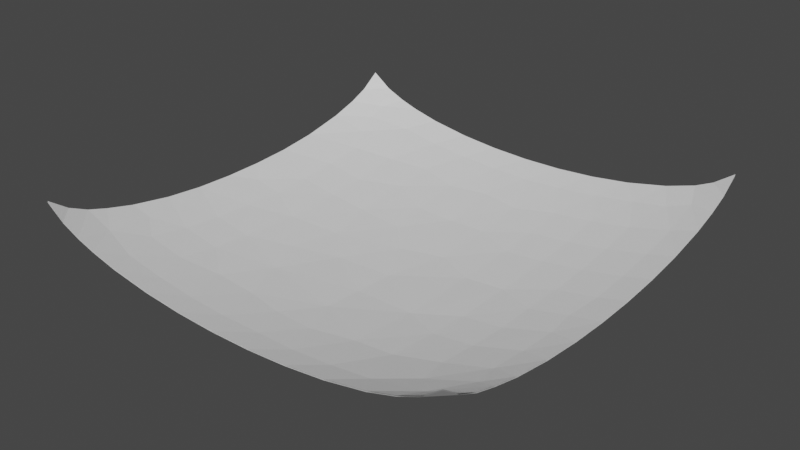 # Source: SnuggleHammock.blend  (saved by Blender 3.3.6; exported with 4.5.12 LTS)
import bpy
from mathutils import Matrix  # noqa: F401  (used for matrix-valued properties, if any)

bpy.ops.wm.read_factory_settings(use_empty=True)
scene = bpy.context.scene
scene.name = 'Scene'

# ---- collections
col_collection = bpy.data.collections.new('Collection'); scene.collection.children.link(col_collection)

# ---- world
world_world = bpy.data.worlds.new('World'); scene.world = world_world
world_world.use_nodes = True; world_world.node_tree.nodes.clear()
_N = world_world.node_tree.nodes; _L = world_world.node_tree.links
n0 = _N.new('ShaderNodeOutputWorld'); n0.name = 'World Output'; n0.location = (300, 300)
n1 = _N.new('ShaderNodeBackground'); n1.name = 'Background'; n1.location = (10, 300)
n1.inputs[0].default_value = (0.05088, 0.05088, 0.05088, 1.0)
_L.new(n1.outputs[0], n0.inputs[0])
n0.is_active_output = True
world_world.color = (0.05088, 0.05088, 0.05088)
world_world.use_sun_shadow = False
world_world.sun_shadow_jitter_overblur = 0.0

# ---- meshes
me_snugglehammock = bpy.data.meshes.new('SnuggleHammock')
me_snugglehammock.from_pydata([(-10.0, -10.0, 2.572), (10.0, -10.0, 2.572), (-10.0, 10.0, 2.572), (10.0, 10.0, 2.572), (-10.0, 8.182, 1.513), (-10.01, -8.197, 1.498), (-8.182, -10.0, 1.513), (-5.984, -10.0, 0.8897), (-4.131, -10.0, 0.5844), (-2.296, -10.0, 0.4081), (-0.4543, -10.0, 0.3346), (1.39, -10.0, 0.36), (3.228, -10.0, 0.4843), (5.077, -10.0, 0.7232), (6.951, -9.999, 1.118), (8.182, -10.0, 1.513), (10.01, -8.279, 1.533), (10.0, -6.009, 0.8967), (10.0, -4.151, 0.5877), (10.0, -2.308, 0.4091), (10.0, -0.4583, 0.3345), (10.0, 1.39, 0.36), (10.0, 3.228, 0.4843), (10.0, 5.077, 0.7232), (9.999, 6.951, 1.118), (10.0, 8.182, 1.513), (8.279, 10.01, 1.533), (-8.182, 10.0, 1.513), (-8.657, 8.154, 0.9883), (-6.824, 8.679, 0.6534), (-4.991, 8.679, 0.3302), (-3.17, 8.686, 0.1281), (-1.355, 8.697, 0.02314), (0.4695, 8.65, -0.008291), (2.322, 8.729, 0.07612), (4.184, 8.747, 0.2429), (6.052, 8.774, 0.5251), (-10.0, -9.091, 1.919), (9.091, -10.0, 1.919), (10.0, 9.091, 1.919), (-9.091, 10.0, 1.919), (-10.0, 9.091, 1.919), (-10.0, 6.925, 1.109), (-10.0, 1.382, 0.3597), (-10.0, -0.4559, 0.3347), (-10.0, -2.258, 0.3934), (-10.0, -4.043, 0.56), (-10.0, -5.984, 0.8897), (-10.0, -7.273, 1.213), (-9.091, -10.0, 1.919), (-7.273, -10.0, 1.213), (10.0, -9.091, 1.919), (10.0, -7.273, 1.213), (9.091, 10.0, 1.919), (6.951, 9.999, 1.118), (5.077, 10.0, 0.7232), (3.228, 10.0, 0.4843), (1.39, 10.0, 0.36), (-0.4543, 10.0, 0.3346), (-2.296, 10.0, 0.4081), (-4.131, 10.0, 0.5844), (-5.984, 10.0, 0.8897), (-7.273, 10.0, 1.213), (-8.656, 9.081, 1.295), (-6.824, -8.679, 0.6534), (-4.991, -8.679, 0.3302), (-3.17, -8.686, 0.1281), (-3.591, -0.03845, -0.7323), (-1.355, -8.697, 0.02313), (-1.949, 2.164, -0.7754), (0.4695, -8.65, -0.008292), (2.322, -8.729, 0.07612), (4.184, -8.747, 0.2429), (6.052, -8.774, 0.5251), (8.777, 8.777, 1.23), (7.385, -7.617, 0.5059), (-8.645, -8.22, 0.9964), (-9.078, -5.886, 0.584), (-9.041, 0.4577, 0.07504), (-10.0, 3.146, 0.4634), (-10.0, 4.95, 0.6872), (-4.108, -2.277, -0.6284), (-4.136, 2.3, -0.6341), (-4.098, 5.014, -0.4075), (-4.09, 6.844, -0.1516), (-3.223, -4.133, -0.5792), (-2.076, -1.508, -0.7999), (-0.4552, 4.087, -0.6934), (-0.4481, 6.797, -0.3561), (3.237, -3.249, -0.6492), (3.12, 0.4643, -0.7663), (3.213, 3.213, -0.6438), (3.22, 5.05, -0.4763), (3.232, 6.891, -0.2202), (5.056, -4.141, -0.3987), (5.045, -2.3, -0.5335), (4.974, 0.4657, -0.6064), (5.05, 3.22, -0.4763), (5.063, 5.063, -0.2995), (5.082, 6.908, -0.02746), (6.919, -6.007, 0.1075), (6.898, -4.157, -0.1358), (6.884, -2.308, -0.2824), (6.805, -0.4603, -0.3548), (6.878, 1.384, -0.3235), (6.891, 3.232, -0.2202), (6.908, 5.082, -0.02746), (6.934, 6.934, 0.2728), (8.391, -8.801, 1.099), (8.721, 1.392, 0.02949), (8.737, 3.253, 0.1467), (8.758, 5.117, 0.3676), (8.796, 6.992, 0.7224), (8.524, -0.3474, -0.03569), (8.731, -1.841, 0.04838), (8.739, -3.706, 0.1879), (8.75, -5.572, 0.435), (9.184, -6.982, 0.843), (5.097, -6.486, -0.1021), (3.24, -6.469, -0.2919), (1.386, 6.456, -0.3935), (1.378, 4.123, -0.6625), (1.27, 1.389, -0.8328), (0.4651, -1.268, -0.8503), (0.469, -3.115, -0.7665), (0.4737, -4.967, -0.607), (1.384, -6.878, -0.3235), (-0.7, 0.8205, -0.8522), (-0.4481, -6.797, -0.3561), (-2.276, 6.432, -0.3594), (-2.277, 4.108, -0.6284), (-2.276, -6.432, -0.3594), (-4.104, -6.423, -0.2233), (-5.938, 6.415, 0.003628), (-5.928, 4.094, -0.2917), (-5.937, 2.272, -0.4248), (-5.879, -0.4596, -0.4978), (-5.933, -3.183, -0.3685), (-5.924, -5.006, -0.1931), (-5.915, -6.835, 0.07817), (-8.39, 7.048, 0.6192), (-7.754, 5.91, 0.2577), (-7.761, 4.085, 0.01608), (-7.771, 2.266, -0.1275), (-7.715, 0.452, -0.1982), (-7.777, -1.358, -0.1668), (-7.766, -3.175, -0.06695), (-7.757, -4.997, 0.1234), (-7.752, -6.828, 0.4231), (7.717, 8.635, 0.8573), (-10.0, -10.0, 2.622), (10.0, -10.0, 2.622), (-10.0, 10.0, 2.622), (10.0, 10.0, 2.622), (-10.0, 8.182, 1.563), (-10.01, -8.197, 1.548), (-8.182, -10.0, 1.563), (-5.984, -10.0, 0.9397), (-4.131, -10.0, 0.6344), (-2.296, -10.0, 0.4581), (-0.4543, -10.0, 0.3846), (1.39, -10.0, 0.41), (3.228, -10.0, 0.5343), (5.077, -10.0, 0.7732), (6.951, -9.999, 1.168), (8.182, -10.0, 1.563), (10.01, -8.279, 1.583), (10.0, -6.009, 0.9467), (10.0, -4.151, 0.6377), (10.0, -2.308, 0.4591), (10.0, -0.4583, 0.3845), (10.0, 1.39, 0.41), (10.0, 3.228, 0.5343), (10.0, 5.077, 0.7732), (9.999, 6.951, 1.168), (10.0, 8.182, 1.563), (8.279, 10.01, 1.583), (-8.182, 10.0, 1.563), (-8.657, 8.154, 1.038), (-6.824, 8.679, 0.7034), (-4.991, 8.679, 0.3802), (-3.17, 8.686, 0.1781), (-1.355, 8.697, 0.07314), (0.4695, 8.65, 0.04171), (2.322, 8.729, 0.1261), (4.184, 8.747, 0.2929), (6.052, 8.774, 0.5751), (-10.0, -9.091, 1.969), (9.091, -10.0, 1.969), (10.0, 9.091, 1.969), (-9.091, 10.0, 1.969), (-10.0, 9.091, 1.969), (-10.0, 6.925, 1.159), (-10.0, 1.382, 0.4097), (-10.0, -0.4559, 0.3847), (-10.0, -2.258, 0.4434), (-10.0, -4.043, 0.61), (-10.0, -5.984, 0.9397), (-10.0, -7.273, 1.263), (-9.091, -10.0, 1.969), (-7.273, -10.0, 1.263), (10.0, -9.091, 1.969), (10.0, -7.273, 1.263), (9.091, 10.0, 1.969), (6.951, 9.999, 1.168), (5.077, 10.0, 0.7732), (3.228, 10.0, 0.5343), (1.39, 10.0, 0.41), (-0.4543, 10.0, 0.3846), (-2.296, 10.0, 0.4581), (-4.131, 10.0, 0.6344), (-5.984, 10.0, 0.9397), (-7.273, 10.0, 1.263), (-8.656, 9.081, 1.345), (-6.824, -8.679, 0.7034), (-4.991, -8.679, 0.3802), (-3.17, -8.686, 0.1781), (-3.591, -0.03845, -0.6823), (-1.355, -8.697, 0.07313), (-1.949, 2.164, -0.7254), (0.4695, -8.65, 0.04171), (2.322, -8.729, 0.1261), (4.184, -8.747, 0.2929), (6.052, -8.774, 0.5751), (8.777, 8.777, 1.28), (7.385, -7.617, 0.5559), (-8.645, -8.22, 1.046), (-9.078, -5.886, 0.634), (-9.041, 0.4577, 0.125), (-10.0, 3.146, 0.5134), (-10.0, 4.95, 0.7372), (-4.108, -2.277, -0.5784), (-4.136, 2.3, -0.5841), (-4.098, 5.014, -0.3575), (-4.09, 6.844, -0.1016), (-3.223, -4.133, -0.5292), (-2.076, -1.508, -0.7499), (-0.4552, 4.087, -0.6434), (-0.4481, 6.797, -0.3061), (3.237, -3.249, -0.5992), (3.12, 0.4643, -0.7163), (3.213, 3.213, -0.5938), (3.22, 5.05, -0.4263), (3.232, 6.891, -0.1702), (5.056, -4.141, -0.3487), (5.045, -2.3, -0.4835), (4.974, 0.4657, -0.5564), (5.05, 3.22, -0.4263), (5.063, 5.063, -0.2495), (5.082, 6.908, 0.02254), (6.919, -6.007, 0.1575), (6.898, -4.157, -0.08583), (6.884, -2.308, -0.2324), (6.805, -0.4603, -0.3048), (6.878, 1.384, -0.2735), (6.891, 3.232, -0.1702), (6.908, 5.082, 0.02254), (6.934, 6.934, 0.3228), (8.391, -8.801, 1.149), (8.721, 1.392, 0.07949), (8.737, 3.253, 0.1967), (8.758, 5.117, 0.4176), (8.796, 6.992, 0.7724), (8.524, -0.3474, 0.01431), (8.731, -1.841, 0.09838), (8.739, -3.706, 0.2379), (8.75, -5.572, 0.485), (9.184, -6.982, 0.893), (5.097, -6.486, -0.05213), (3.24, -6.469, -0.2419), (1.386, 6.456, -0.3435), (1.378, 4.123, -0.6125), (1.27, 1.389, -0.7828), (0.4651, -1.268, -0.8003), (0.469, -3.115, -0.7165), (0.4737, -4.967, -0.557), (1.384, -6.878, -0.2735), (-0.7, 0.8205, -0.8022), (-0.4481, -6.797, -0.3061), (-2.276, 6.432, -0.3094), (-2.277, 4.108, -0.5784), (-2.276, -6.432, -0.3094), (-4.104, -6.423, -0.1733), (-5.938, 6.415, 0.05363), (-5.928, 4.094, -0.2417), (-5.937, 2.272, -0.3748), (-5.879, -0.4596, -0.4478), (-5.933, -3.183, -0.3185), (-5.924, -5.006, -0.1431), (-5.915, -6.835, 0.1282), (-8.39, 7.048, 0.6692), (-7.754, 5.91, 0.3077), (-7.761, 4.085, 0.06608), (-7.771, 2.266, -0.07749), (-7.715, 0.452, -0.1482), (-7.777, -1.358, -0.1168), (-7.766, -3.175, -0.01695), (-7.757, -4.997, 0.1734), (-7.752, -6.828, 0.4731), (7.717, 8.635, 0.9073)], [], [(39, 26, 53), (63, 40, 27), (29, 62, 61), (30, 61, 60), (31, 60, 59), (32, 59, 58), (148, 76, 77), (147, 77, 46), (146, 46, 45), (145, 45, 78), (78, 79, 143), (79, 80, 142), (80, 140, 141), (131, 132, 85), (86, 81, 67), (82, 83, 130), (83, 84, 129), (125, 131, 85), (124, 85, 86), (122, 127, 87), (54, 26, 74, 149), (120, 87, 88), (120, 88, 33), (93, 120, 34), (99, 93, 35), (107, 99, 36), (75, 100, 116), (112, 107, 149), (114, 113, 20), (115, 114, 19), (116, 115, 18), (117, 116, 17), (75, 116, 117), (108, 75, 117), (38, 16, 51), (14, 73, 108), (73, 118, 75), (13, 72, 73), (72, 119, 118), (12, 71, 72), (92, 121, 120), (91, 122, 121), (123, 122, 90), (124, 123, 89), (125, 124, 89), (126, 125, 119), (71, 126, 119), (11, 70, 71), (88, 32, 33), (123, 127, 122), (70, 68, 128), (70, 128, 126), (129, 31, 32), (130, 129, 87), (69, 130, 87), (68, 66, 131), (10, 9, 68), (84, 30, 31), (66, 65, 132), (9, 8, 66), (133, 29, 30), (134, 133, 83), (135, 134, 82), (136, 135, 82), (81, 137, 136), (85, 138, 137), (132, 139, 138), (65, 64, 139), (8, 7, 65), (140, 28, 29), (141, 140, 133), (136, 145, 144), (64, 76, 148), (7, 50, 64), (80, 42, 140), (44, 43, 78), (77, 47, 46), (76, 5, 48), (49, 0, 37), (149, 36, 54), (36, 35, 55), (35, 34, 56), (34, 33, 57), (28, 63, 29), (39, 53, 3), (33, 58, 57), (34, 57, 56), (35, 56, 55), (36, 55, 54), (94, 118, 119, 89), (140, 29, 133), (132, 138, 85), (85, 137, 81), (81, 136, 67), (136, 82, 67), (134, 83, 82), (133, 84, 83), (133, 30, 84), (85, 81, 86), (84, 31, 129), (129, 88, 87), (129, 32, 88), (125, 89, 119), (123, 90, 89), (90, 122, 91), (91, 121, 92), (92, 120, 93), (96, 95, 89, 90), (89, 95, 94), (91, 97, 96, 90), (92, 98, 97, 91), (93, 99, 98, 92), (101, 100, 118, 94), (118, 100, 75), (102, 101, 94, 95), (103, 102, 95, 96), (97, 105, 104, 96), (103, 96, 104), (98, 106, 105, 97), (99, 107, 106, 98), (115, 116, 100, 101), (114, 115, 101, 102), (113, 114, 102, 103), (104, 109, 113, 103), (105, 110, 109, 104), (106, 111, 110, 105), (107, 112, 111, 106), (109, 21, 20, 113), (117, 17, 52), (116, 18, 17), (115, 19, 18), (114, 20, 19), (110, 22, 21, 109), (111, 23, 22, 110), (112, 24, 23, 111), (74, 25, 24, 112), (52, 16, 108, 117), (112, 149, 74), (16, 38, 15, 108), (133, 134, 142, 141), (38, 51, 1), (107, 36, 149), (73, 75, 108), (14, 108, 15), (99, 35, 36), (72, 118, 73), (13, 73, 14), (93, 34, 35), (71, 119, 72), (12, 72, 13), (120, 33, 34), (70, 126, 71), (11, 71, 12), (121, 87, 120), (122, 87, 121), (69, 87, 127), (128, 125, 126), (10, 68, 70), (10, 70, 11), (67, 69, 127), (67, 127, 86), (123, 86, 127), (124, 86, 123), (125, 85, 124), (128, 131, 125), (68, 131, 128), (9, 66, 68), (83, 129, 130), (82, 130, 69), (82, 69, 67), (66, 132, 131), (8, 65, 66), (65, 139, 132), (7, 64, 65), (134, 135, 143, 142), (135, 136, 144, 143), (145, 136, 137, 146), (146, 137, 138, 147), (147, 138, 139, 148), (76, 64, 50, 6), (64, 148, 139), (28, 140, 42, 4), (47, 77, 76, 48), (80, 141, 142), (79, 142, 143), (43, 79, 78), (78, 143, 144), (145, 78, 144), (45, 44, 78), (146, 45, 145), (147, 46, 146), (148, 77, 147), (5, 76, 6, 49), (49, 37, 5), (62, 29, 63, 27), (32, 58, 33), (31, 59, 32), (30, 60, 31), (29, 61, 30), (40, 63, 41, 2), (63, 28, 4, 41), (26, 39, 25, 74), (189, 203, 176), (213, 177, 190), (179, 211, 212), (180, 210, 211), (181, 209, 210), (182, 208, 209), (298, 227, 226), (297, 196, 227), (296, 195, 196), (295, 228, 195), (228, 293, 229), (229, 292, 230), (230, 291, 290), (281, 235, 282), (236, 217, 231), (232, 280, 233), (233, 279, 234), (275, 235, 281), (274, 236, 235), (272, 237, 277), (204, 299, 224, 176), (270, 238, 237), (270, 183, 238), (243, 184, 270), (249, 185, 243), (257, 186, 249), (225, 266, 250), (262, 299, 257), (264, 170, 263), (265, 169, 264), (266, 168, 265), (267, 167, 266), (225, 267, 266), (258, 267, 225), (188, 201, 166), (164, 258, 223), (223, 225, 268), (163, 223, 222), (222, 268, 269), (162, 222, 221), (242, 270, 271), (241, 271, 272), (273, 240, 272), (274, 239, 273), (275, 239, 274), (276, 269, 275), (221, 269, 276), (161, 221, 220), (238, 183, 182), (273, 272, 277), (220, 278, 218), (220, 276, 278), (279, 182, 181), (280, 237, 279), (219, 237, 280), (218, 281, 216), (160, 218, 159), (234, 181, 180), (216, 282, 215), (159, 216, 158), (283, 180, 179), (284, 233, 283), (285, 232, 284), (286, 232, 285), (231, 286, 287), (235, 287, 288), (282, 288, 289), (215, 289, 214), (158, 215, 157), (290, 179, 178), (291, 283, 290), (286, 294, 295), (214, 298, 226), (157, 214, 200), (230, 290, 192), (194, 228, 193), (227, 196, 197), (226, 198, 155), (199, 187, 150), (299, 204, 186), (186, 205, 185), (185, 206, 184), (184, 207, 183), (178, 179, 213), (189, 153, 203), (183, 207, 208), (184, 206, 207), (185, 205, 206), (186, 204, 205), (244, 239, 269, 268), (290, 283, 179), (282, 235, 288), (235, 231, 287), (231, 217, 286), (286, 217, 232), (284, 232, 233), (283, 233, 234), (283, 234, 180), (235, 236, 231), (234, 279, 181), (279, 237, 238), (279, 238, 182), (275, 269, 239), (273, 239, 240), (240, 241, 272), (241, 242, 271), (242, 243, 270), (246, 240, 239, 245), (239, 244, 245), (241, 240, 246, 247), (242, 241, 247, 248), (243, 242, 248, 249), (251, 244, 268, 250), (268, 225, 250), (252, 245, 244, 251), (253, 246, 245, 252), (247, 246, 254, 255), (253, 254, 246), (248, 247, 255, 256), (249, 248, 256, 257), (265, 251, 250, 266), (264, 252, 251, 265), (263, 253, 252, 264), (254, 253, 263, 259), (255, 254, 259, 260), (256, 255, 260, 261), (257, 256, 261, 262), (259, 263, 170, 171), (267, 202, 167), (266, 167, 168), (265, 168, 169), (264, 169, 170), (260, 259, 171, 172), (261, 260, 172, 173), (262, 261, 173, 174), (224, 262, 174, 175), (202, 267, 258, 166), (262, 224, 299), (166, 258, 165, 188), (283, 291, 292, 284), (188, 151, 201), (257, 299, 186), (223, 258, 225), (164, 165, 258), (249, 186, 185), (222, 223, 268), (163, 164, 223), (243, 185, 184), (221, 222, 269), (162, 163, 222), (270, 184, 183), (220, 221, 276), (161, 162, 221), (271, 270, 237), (272, 271, 237), (219, 277, 237), (278, 276, 275), (160, 220, 218), (160, 161, 220), (217, 277, 219), (217, 236, 277), (273, 277, 236), (274, 273, 236), (275, 274, 235), (278, 275, 281), (218, 278, 281), (159, 218, 216), (233, 280, 279), (232, 219, 280), (232, 217, 219), (216, 281, 282), (158, 216, 215), (215, 282, 289), (157, 215, 214), (284, 292, 293, 285), (285, 293, 294, 286), (295, 296, 287, 286), (296, 297, 288, 287), (297, 298, 289, 288), (226, 156, 200, 214), (214, 289, 298), (178, 154, 192, 290), (197, 198, 226, 227), (230, 292, 291), (229, 293, 292), (193, 228, 229), (228, 294, 293), (295, 294, 228), (195, 228, 194), (296, 295, 195), (297, 296, 196), (298, 297, 227), (155, 199, 156, 226), (199, 155, 187), (212, 177, 213, 179), (182, 183, 208), (181, 182, 209), (180, 181, 210), (179, 180, 211), (190, 152, 191, 213), (213, 191, 154, 178), (176, 224, 175, 189)])
_uv = me_snugglehammock.uv_layers.new(name='UVMap')
_uv.uv.foreach_set('vector', [-1.881, -0.9945, -1.995, -0.7803, -1.994, -0.8813, -1.88, 1.327, -1.994, 1.381, -1.994, 1.268, -1.83, 1.099, -1.994, 1.155, -1.994, 0.9948, -1.83, 0.8713, -1.994, 0.9948, -1.995, 0.7642, -1.831, 0.6448, -1.995, 0.7642, -1.995, 0.536, -1.833, 0.4189, -1.995, 0.536, -1.995, 0.3067, 0.09949, 1.215, 0.273, 1.326, -0.01763, 1.38, -0.1285, 1.216, -0.01763, 1.38, -0.247, 1.495, -0.3552, 1.217, -0.247, 1.495, -0.4692, 1.495, -0.5814, 1.218, -0.4692, 1.495, -0.8073, 1.375, -0.8073, 1.375, -1.142, 1.495, -1.032, 1.217, -1.142, 1.495, -1.366, 1.495, -1.259, 1.216, -1.366, 1.495, -1.627, 1.294, -1.486, 1.215, 0.04995, 0.5336, 0.04881, 0.7611, -0.2363, 0.6514, -0.563, 0.5087, -0.4672, 0.7616, -0.7458, 0.6972, -1.037, 0.765, -1.374, 0.7602, -1.262, 0.5337, -1.374, 0.7602, -1.602, 0.7592, -1.551, 0.5336, -0.1325, 0.1914, 0.04995, 0.5336, -0.2363, 0.6514, -0.363, 0.192, -0.2363, 0.6514, -0.563, 0.5087, -0.9236, 0.09234, -0.8528, 0.3375, -1.259, 0.307, -1.994, -0.6149, -1.995, -0.7803, -1.842, -0.8422, -1.825, -0.7102, -1.554, 0.07783, -1.259, 0.307, -1.596, 0.3061, -1.554, 0.07783, -1.596, 0.3061, -1.827, 0.1918, -1.608, -0.1519, -1.554, 0.07783, -1.837, -0.03875, -1.61, -0.3821, -1.608, -0.1519, -1.839, -0.2705, -1.613, -0.6127, -1.61, -0.3821, -1.842, -0.503, 0.1978, -0.6689, -0.00272, -0.6108, -0.05681, -0.8387, -1.62, -0.8444, -1.613, -0.6127, -1.825, -0.7102, -0.5213, -0.8362, -0.7071, -0.8105, -0.6932, -0.9942, -0.2891, -0.8372, -0.5213, -0.8362, -0.4629, -0.9942, -0.05681, -0.8387, -0.2891, -0.8372, -0.2336, -0.9942, 0.1188, -0.8927, -0.05681, -0.8387, -0.002253, -0.9942, 0.1978, -0.6689, -0.05681, -0.8387, 0.1188, -0.8927, 0.3454, -0.794, 0.1978, -0.6689, 0.1188, -0.8927, 0.4949, -0.8813, 0.2806, -0.9953, 0.3817, -0.9944, 0.4944, -0.6149, 0.3417, -0.503, 0.3454, -0.794, 0.3417, -0.503, 0.05681, -0.384, 0.1978, -0.6689, 0.4943, -0.3816, 0.3382, -0.2705, 0.3417, -0.503, 0.3382, -0.2705, 0.0546, -0.1529, 0.05681, -0.384, 0.4943, -0.1516, 0.3359, -0.03874, 0.3382, -0.2705, -1.379, -0.1504, -1.264, 0.07892, -1.554, 0.07783, -1.15, -0.1494, -0.9236, 0.09234, -1.264, 0.07892, -0.5929, 0.1925, -0.9236, 0.09234, -0.8084, -0.1379, -0.363, 0.192, -0.5929, 0.1925, -0.3463, -0.1525, -0.1325, 0.1914, -0.363, 0.192, -0.3463, -0.1525, 0.1054, 0.07811, -0.1325, 0.1914, 0.0546, -0.1529, 0.3359, -0.03874, 0.1054, 0.07811, 0.0546, -0.1529, 0.4942, 0.07726, 0.3261, 0.1918, 0.3359, -0.03874, -1.596, 0.3061, -1.833, 0.4189, -1.827, 0.1918, -0.5929, 0.1925, -0.8528, 0.3375, -0.9236, 0.09234, 0.3261, 0.1918, 0.332, 0.4189, 0.0953, 0.3061, 0.3261, 0.1918, 0.0953, 0.3061, 0.1054, 0.07811, -1.551, 0.5336, -1.831, 0.6448, -1.833, 0.4189, -1.262, 0.5337, -1.551, 0.5336, -1.259, 0.307, -1.02, 0.4929, -1.262, 0.5337, -1.259, 0.307, 0.332, 0.4189, 0.3306, 0.6448, 0.04995, 0.5336, 0.4942, 0.3068, 0.4942, 0.536, 0.332, 0.4189, -1.602, 0.7592, -1.83, 0.8713, -1.831, 0.6448, 0.3306, 0.6448, 0.3299, 0.8713, 0.04881, 0.7611, 0.4942, 0.536, 0.4943, 0.7642, 0.3306, 0.6448, -1.549, 0.9892, -1.83, 1.099, -1.83, 0.8713, -1.26, 0.988, -1.549, 0.9892, -1.374, 0.7602, -1.033, 0.9892, -1.26, 0.988, -1.037, 0.765, -0.6933, 0.982, -1.033, 0.9892, -1.037, 0.765, -0.4672, 0.7616, -0.3544, 0.9886, -0.6933, 0.982, -0.2363, 0.6514, -0.1274, 0.9875, -0.3544, 0.9886, 0.04881, 0.7611, 0.1003, 0.9864, -0.1274, 0.9875, 0.3299, 0.8713, 0.33, 1.099, 0.1003, 0.9864, 0.4943, 0.7642, 0.4945, 0.9948, 0.3299, 0.8713, -1.627, 1.294, -1.765, 1.327, -1.83, 1.099, -1.486, 1.215, -1.627, 1.294, -1.549, 0.9892, -0.6933, 0.982, -0.5814, 1.218, -0.8067, 1.21, 0.33, 1.099, 0.273, 1.326, 0.09949, 1.215, 0.4945, 0.9948, 0.4946, 1.155, 0.33, 1.099, -1.366, 1.495, -1.612, 1.495, -1.627, 1.294, -0.6935, 1.495, -0.9222, 1.495, -0.8073, 1.375, -0.01763, 1.38, -0.005342, 1.495, -0.247, 1.495, 0.273, 1.326, 0.2703, 1.495, 0.1552, 1.495, 0.4949, 1.381, 0.4951, 1.494, 0.3817, 1.494, -1.825, -0.7102, -1.842, -0.503, -1.994, -0.6149, -1.842, -0.503, -1.839, -0.2705, -1.994, -0.3816, -1.839, -0.2705, -1.837, -0.03875, -1.995, -0.1516, -1.837, -0.03875, -1.827, 0.1918, -1.995, 0.07725, -1.765, 1.327, -1.88, 1.327, -1.83, 1.099, -1.881, -0.9945, -1.994, -0.8813, -1.994, -0.9946, -1.827, 0.1918, -1.995, 0.3067, -1.995, 0.07725, -1.837, -0.03875, -1.995, 0.07725, -1.995, -0.1516, -1.839, -0.2705, -1.995, -0.1516, -1.994, -0.3816, -1.842, -0.503, -1.994, -0.3816, -1.994, -0.6149, -0.2351, -0.3789, 0.05681, -0.384, 0.0546, -0.1529, -0.3463, -0.1525, -1.627, 1.294, -1.83, 1.099, -1.549, 0.9892, 0.04881, 0.7611, -0.1274, 0.9875, -0.2363, 0.6514, -0.2363, 0.6514, -0.3544, 0.9886, -0.4672, 0.7616, -0.4672, 0.7616, -0.6933, 0.982, -0.7458, 0.6972, -0.6933, 0.982, -1.037, 0.765, -0.7458, 0.6972, -1.26, 0.988, -1.374, 0.7602, -1.037, 0.765, -1.549, 0.9892, -1.602, 0.7592, -1.374, 0.7602, -1.549, 0.9892, -1.83, 0.8713, -1.602, 0.7592, -0.2363, 0.6514, -0.4672, 0.7616, -0.563, 0.5087, -1.602, 0.7592, -1.831, 0.6448, -1.551, 0.5336, -1.551, 0.5336, -1.596, 0.3061, -1.259, 0.307, -1.551, 0.5336, -1.833, 0.4189, -1.596, 0.3061, -0.1325, 0.1914, -0.3463, -0.1525, 0.0546, -0.1529, -0.5929, 0.1925, -0.8084, -0.1379, -0.3463, -0.1525, -0.8084, -0.1379, -0.9236, 0.09234, -1.15, -0.1494, -1.15, -0.1494, -1.264, 0.07892, -1.379, -0.1504, -1.379, -0.1504, -1.554, 0.07783, -1.608, -0.1519, -0.8085, -0.3686, -0.4644, -0.3775, -0.3463, -0.1525, -0.8084, -0.1379, -0.3463, -0.1525, -0.4644, -0.3775, -0.2351, -0.3789, -1.15, -0.1494, -1.151, -0.3781, -0.8085, -0.3686, -0.8084, -0.1379, -1.379, -0.1504, -1.38, -0.3797, -1.151, -0.3781, -1.15, -0.1494, -1.608, -0.1519, -1.61, -0.3821, -1.38, -0.3797, -1.379, -0.1504, -0.2331, -0.6082, -0.00272, -0.6108, 0.05681, -0.384, -0.2351, -0.3789, 0.05681, -0.384, -0.00272, -0.6108, 0.1978, -0.6689, -0.4633, -0.6063, -0.2331, -0.6082, -0.2351, -0.3789, -0.4644, -0.3775, -0.6932, -0.5965, -0.4633, -0.6063, -0.4644, -0.3775, -0.8085, -0.3686, -1.151, -0.3781, -1.153, -0.6072, -0.9227, -0.6056, -0.8085, -0.3686, -0.6932, -0.5965, -0.8085, -0.3686, -0.9227, -0.6056, -1.38, -0.3797, -1.383, -0.6093, -1.153, -0.6072, -1.151, -0.3781, -1.61, -0.3821, -1.613, -0.6127, -1.383, -0.6093, -1.38, -0.3797, -0.2891, -0.8372, -0.05681, -0.8387, -0.00272, -0.6108, -0.2331, -0.6082, -0.5213, -0.8362, -0.2891, -0.8372, -0.2331, -0.6082, -0.4633, -0.6063, -0.7071, -0.8105, -0.5213, -0.8362, -0.4633, -0.6063, -0.6932, -0.5965, -0.9227, -0.6056, -0.9235, -0.835, -0.7071, -0.8105, -0.6932, -0.5965, -1.153, -0.6072, -1.155, -0.837, -0.9235, -0.835, -0.9227, -0.6056, -1.383, -0.6093, -1.387, -0.8397, -1.155, -0.837, -1.153, -0.6072, -1.613, -0.6127, -1.62, -0.8444, -1.387, -0.8397, -1.383, -0.6093, -0.9235, -0.835, -0.9231, -0.9942, -0.6932, -0.9942, -0.7071, -0.8105, 0.1188, -0.8927, -0.002253, -0.9942, 0.1552, -0.9943, -0.05681, -0.8387, -0.2336, -0.9942, -0.002253, -0.9942, -0.2891, -0.8372, -0.4629, -0.9942, -0.2336, -0.9942, -0.5213, -0.8362, -0.6932, -0.9942, -0.4629, -0.9942, -1.155, -0.837, -1.152, -0.9942, -0.9231, -0.9942, -0.9235, -0.835, -1.387, -0.8397, -1.382, -0.9942, -1.152, -0.9942, -1.155, -0.837, -1.62, -0.8444, -1.615, -0.9942, -1.382, -0.9942, -1.387, -0.8397, -1.842, -0.8422, -1.768, -0.9944, -1.615, -0.9942, -1.62, -0.8444, 0.1552, -0.9943, 0.2806, -0.9953, 0.3454, -0.794, 0.1188, -0.8927, -1.62, -0.8444, -1.825, -0.7102, -1.842, -0.8422, 0.2806, -0.9953, 0.4949, -0.8813, 0.4947, -0.7681, 0.3454, -0.794, -1.549, 0.9892, -1.26, 0.988, -1.259, 1.216, -1.486, 1.215, 0.4949, -0.8813, 0.3817, -0.9944, 0.4951, -0.9945, -1.613, -0.6127, -1.842, -0.503, -1.825, -0.7102, 0.3417, -0.503, 0.1978, -0.6689, 0.3454, -0.794, 0.4944, -0.6149, 0.3454, -0.794, 0.4947, -0.7681, -1.61, -0.3821, -1.839, -0.2705, -1.842, -0.503, 0.3382, -0.2705, 0.05681, -0.384, 0.3417, -0.503, 0.4943, -0.3816, 0.3417, -0.503, 0.4944, -0.6149, -1.608, -0.1519, -1.837, -0.03875, -1.839, -0.2705, 0.3359, -0.03874, 0.0546, -0.1529, 0.3382, -0.2705, 0.4943, -0.1516, 0.3382, -0.2705, 0.4943, -0.3816, -1.554, 0.07783, -1.827, 0.1918, -1.837, -0.03875, 0.3261, 0.1918, 0.1054, 0.07811, 0.3359, -0.03874, 0.4942, 0.07726, 0.3359, -0.03874, 0.4943, -0.1516, -1.264, 0.07892, -1.259, 0.307, -1.554, 0.07783, -0.9236, 0.09234, -1.259, 0.307, -1.264, 0.07892, -1.02, 0.4929, -1.259, 0.307, -0.8528, 0.3375, 0.0953, 0.3061, -0.1325, 0.1914, 0.1054, 0.07811, 0.4942, 0.3068, 0.332, 0.4189, 0.3261, 0.1918, 0.4942, 0.3068, 0.3261, 0.1918, 0.4942, 0.07726, -0.7458, 0.6972, -1.02, 0.4929, -0.8528, 0.3375, -0.7458, 0.6972, -0.8528, 0.3375, -0.563, 0.5087, -0.5929, 0.1925, -0.563, 0.5087, -0.8528, 0.3375, -0.363, 0.192, -0.563, 0.5087, -0.5929, 0.1925, -0.1325, 0.1914, -0.2363, 0.6514, -0.363, 0.192, 0.0953, 0.3061, 0.04995, 0.5336, -0.1325, 0.1914, 0.332, 0.4189, 0.04995, 0.5336, 0.0953, 0.3061, 0.4942, 0.536, 0.3306, 0.6448, 0.332, 0.4189, -1.374, 0.7602, -1.551, 0.5336, -1.262, 0.5337, -1.037, 0.765, -1.262, 0.5337, -1.02, 0.4929, -1.037, 0.765, -1.02, 0.4929, -0.7458, 0.6972, 0.3306, 0.6448, 0.04881, 0.7611, 0.04995, 0.5336, 0.4943, 0.7642, 0.3299, 0.8713, 0.3306, 0.6448, 0.3299, 0.8713, 0.1003, 0.9864, 0.04881, 0.7611, 0.4945, 0.9948, 0.33, 1.099, 0.3299, 0.8713, -1.26, 0.988, -1.033, 0.9892, -1.032, 1.217, -1.259, 1.216, -1.033, 0.9892, -0.6933, 0.982, -0.8067, 1.21, -1.032, 1.217, -0.5814, 1.218, -0.6933, 0.982, -0.3544, 0.9886, -0.3552, 1.217, -0.3552, 1.217, -0.3544, 0.9886, -0.1274, 0.9875, -0.1285, 1.216, -0.1285, 1.216, -0.1274, 0.9875, 0.1003, 0.9864, 0.09949, 1.215, 0.273, 1.326, 0.33, 1.099, 0.4946, 1.155, 0.4947, 1.268, 0.33, 1.099, 0.09949, 1.215, 0.1003, 0.9864, -1.765, 1.327, -1.627, 1.294, -1.612, 1.495, -1.768, 1.494, -0.005342, 1.495, -0.01763, 1.38, 0.273, 1.326, 0.1552, 1.495, -1.366, 1.495, -1.486, 1.215, -1.259, 1.216, -1.142, 1.495, -1.259, 1.216, -1.032, 1.217, -0.9222, 1.495, -1.142, 1.495, -0.8073, 1.375, -0.8073, 1.375, -1.032, 1.217, -0.8067, 1.21, -0.5814, 1.218, -0.8073, 1.375, -0.8067, 1.21, -0.4692, 1.495, -0.6935, 1.495, -0.8073, 1.375, -0.3552, 1.217, -0.4692, 1.495, -0.5814, 1.218, -0.1285, 1.216, -0.247, 1.495, -0.3552, 1.217, 0.09949, 1.215, -0.01763, 1.38, -0.1285, 1.216, 0.2703, 1.495, 0.273, 1.326, 0.4947, 1.268, 0.4949, 1.381, 0.4949, 1.381, 0.3817, 1.494, 0.2703, 1.495, -1.994, 1.155, -1.83, 1.099, -1.88, 1.327, -1.994, 1.268, -1.833, 0.4189, -1.995, 0.3067, -1.827, 0.1918, -1.831, 0.6448, -1.995, 0.536, -1.833, 0.4189, -1.83, 0.8713, -1.995, 0.7642, -1.831, 0.6448, -1.83, 1.099, -1.994, 0.9948, -1.83, 0.8713, -1.994, 1.381, -1.88, 1.327, -1.881, 1.494, -1.994, 1.494, -1.88, 1.327, -1.765, 1.327, -1.768, 1.494, -1.881, 1.494, -1.995, -0.7803, -1.881, -0.9945, -1.768, -0.9944, -1.842, -0.8422, 0.6192, 1.494, 0.506, 1.381, 0.5051, 1.28, 0.6202, -0.827, 0.506, -0.7681, 0.506, -0.8815, 0.6702, -0.5986, 0.5058, -0.4942, 0.5059, -0.6548, 0.6701, -0.3703, 0.5058, -0.2634, 0.5058, -0.4942, 0.6692, -0.1436, 0.5058, -0.03504, 0.5058, -0.2634, 0.6678, 0.08231, 0.5057, 0.1942, 0.5058, -0.03504, 2.6, -0.7139, 2.483, -0.879, 2.773, -0.8254, 2.372, -0.7144, 2.253, -0.9942, 2.483, -0.879, 2.145, -0.7154, 2.031, -0.9941, 2.253, -0.9942, 1.919, -0.7167, 1.693, -0.8742, 2.031, -0.9941, 1.693, -0.8742, 1.468, -0.716, 1.359, -0.9941, 1.359, -0.9941, 1.242, -0.7148, 1.134, -0.9944, 1.134, -0.9944, 1.015, -0.7141, 0.8731, -0.7935, 2.55, -0.03203, 2.264, -0.1497, 2.549, -0.2596, 1.938, -0.006825, 1.755, -0.1954, 2.033, -0.2599, 1.464, -0.2633, 1.239, -0.03197, 1.126, -0.2587, 1.126, -0.2587, 0.9496, -0.03205, 0.8984, -0.2579, 2.368, 0.3103, 2.264, -0.1497, 2.55, -0.03203, 2.138, 0.3098, 1.938, -0.006825, 2.264, -0.1497, 1.577, 0.4095, 1.241, 0.1948, 1.648, 0.1644, 0.506, 1.115, 0.6757, 1.211, 0.6581, 1.342, 0.5051, 1.28, 0.9466, 0.4237, 0.9043, 0.1954, 1.241, 0.1948, 0.9466, 0.4237, 0.6737, 0.3094, 0.9043, 0.1954, 0.8926, 0.6533, 0.6639, 0.5399, 0.9466, 0.4237, 0.8905, 0.8834, 0.6617, 0.7715, 0.8926, 0.6533, 0.8872, 1.114, 0.6584, 1.004, 0.8905, 0.8834, 2.698, 1.17, 2.444, 1.34, 2.498, 1.112, 0.8802, 1.345, 0.6757, 1.211, 0.8872, 1.114, 1.979, 1.337, 1.807, 1.495, 1.793, 1.312, 2.211, 1.338, 2.037, 1.495, 1.979, 1.337, 2.444, 1.34, 2.267, 1.495, 2.211, 1.338, 2.619, 1.393, 2.498, 1.495, 2.444, 1.34, 2.698, 1.17, 2.619, 1.393, 2.444, 1.34, 2.846, 1.294, 2.619, 1.393, 2.698, 1.17, 2.995, 1.381, 2.882, 1.494, 2.781, 1.495, 2.995, 1.115, 2.846, 1.294, 2.842, 1.004, 2.842, 1.004, 2.698, 1.17, 2.557, 0.8853, 2.995, 0.8823, 2.842, 1.004, 2.839, 0.7716, 2.839, 0.7716, 2.557, 0.8853, 2.555, 0.6544, 2.995, 0.6524, 2.839, 0.7716, 2.836, 0.5399, 1.122, 0.652, 0.9466, 0.4237, 1.237, 0.4228, 1.35, 0.6512, 1.237, 0.4228, 1.577, 0.4095, 1.908, 0.3094, 1.692, 0.6397, 1.577, 0.4095, 2.138, 0.3098, 2.154, 0.6542, 1.908, 0.3094, 2.368, 0.3103, 2.154, 0.6542, 2.138, 0.3098, 2.606, 0.4234, 2.555, 0.6544, 2.368, 0.3103, 2.836, 0.5399, 2.555, 0.6544, 2.606, 0.4234, 2.995, 0.4237, 2.836, 0.5399, 2.827, 0.3094, 0.9043, 0.1954, 0.6737, 0.3094, 0.6678, 0.08231, 1.908, 0.3094, 1.577, 0.4095, 1.648, 0.1644, 2.827, 0.3094, 2.596, 0.1955, 2.832, 0.08233, 2.827, 0.3094, 2.606, 0.4234, 2.596, 0.1955, 0.9496, -0.03205, 0.6678, 0.08231, 0.6692, -0.1436, 1.239, -0.03197, 1.241, 0.1948, 0.9496, -0.03205, 1.481, 0.008982, 1.241, 0.1948, 1.239, -0.03197, 2.832, 0.08233, 2.55, -0.03203, 2.831, -0.1436, 2.995, 0.1943, 2.832, 0.08233, 2.995, -0.03503, 0.8984, -0.2579, 0.6692, -0.1436, 0.6701, -0.3703, 2.831, -0.1436, 2.549, -0.2596, 2.83, -0.3703, 2.995, -0.03503, 2.831, -0.1436, 2.995, -0.2634, 0.9519, -0.4879, 0.6701, -0.3703, 0.6702, -0.5986, 1.241, -0.4866, 1.126, -0.2587, 0.9519, -0.4879, 1.467, -0.4876, 1.464, -0.2633, 1.241, -0.4866, 1.807, -0.4803, 1.464, -0.2633, 1.467, -0.4876, 2.033, -0.2599, 1.807, -0.4803, 2.146, -0.4871, 2.264, -0.1497, 2.146, -0.4871, 2.373, -0.4861, 2.549, -0.2596, 2.373, -0.4861, 2.601, -0.4852, 2.83, -0.3703, 2.601, -0.4852, 2.83, -0.5986, 2.995, -0.2634, 2.83, -0.3703, 2.995, -0.4942, 0.8731, -0.7935, 0.6702, -0.5986, 0.7355, -0.8269, 1.015, -0.7141, 0.9519, -0.4879, 0.8731, -0.7935, 1.807, -0.4803, 1.694, -0.709, 1.919, -0.7167, 2.83, -0.5986, 2.6, -0.7139, 2.773, -0.8254, 2.995, -0.4942, 2.83, -0.5986, 2.995, -0.6548, 1.134, -0.9944, 0.8731, -0.7935, 0.8886, -0.9941, 1.807, -0.9936, 1.693, -0.8742, 1.578, -0.9936, 2.483, -0.879, 2.253, -0.9942, 2.495, -0.994, 2.773, -0.8254, 2.655, -0.9942, 2.77, -0.9953, 2.995, -0.8815, 2.882, -0.9946, 2.995, -0.995, 0.6757, 1.211, 0.506, 1.115, 0.6584, 1.004, 0.6584, 1.004, 0.5059, 0.8823, 0.6617, 0.7715, 0.6617, 0.7715, 0.5058, 0.6524, 0.6639, 0.5399, 0.6639, 0.5399, 0.5058, 0.4237, 0.6737, 0.3094, 0.7355, -0.8269, 0.6702, -0.5986, 0.6202, -0.827, 0.6192, 1.494, 0.5062, 1.494, 0.506, 1.381, 0.6737, 0.3094, 0.5058, 0.4237, 0.5057, 0.1942, 0.6639, 0.5399, 0.5058, 0.6524, 0.5058, 0.4237, 0.6617, 0.7715, 0.5059, 0.8823, 0.5058, 0.6524, 0.6584, 1.004, 0.506, 1.115, 0.5059, 0.8823, 2.265, 0.8804, 2.154, 0.6542, 2.555, 0.6544, 2.557, 0.8853, 0.8731, -0.7935, 0.9519, -0.4879, 0.6702, -0.5986, 2.549, -0.2596, 2.264, -0.1497, 2.373, -0.4861, 2.264, -0.1497, 2.033, -0.2599, 2.146, -0.4871, 2.033, -0.2599, 1.755, -0.1954, 1.807, -0.4803, 1.807, -0.4803, 1.755, -0.1954, 1.464, -0.2633, 1.241, -0.4866, 1.464, -0.2633, 1.126, -0.2587, 0.9519, -0.4879, 1.126, -0.2587, 0.8984, -0.2579, 0.9519, -0.4879, 0.8984, -0.2579, 0.6701, -0.3703, 2.264, -0.1497, 1.938, -0.006825, 2.033, -0.2599, 0.8984, -0.2579, 0.9496, -0.03205, 0.6692, -0.1436, 0.9496, -0.03205, 1.241, 0.1948, 0.9043, 0.1954, 0.9496, -0.03205, 0.9043, 0.1954, 0.6678, 0.08231, 2.368, 0.3103, 2.555, 0.6544, 2.154, 0.6542, 1.908, 0.3094, 2.154, 0.6542, 1.692, 0.6397, 1.692, 0.6397, 1.35, 0.6512, 1.577, 0.4095, 1.35, 0.6512, 1.122, 0.652, 1.237, 0.4228, 1.122, 0.652, 0.8926, 0.6533, 0.9466, 0.4237, 1.692, 0.8703, 1.692, 0.6397, 2.154, 0.6542, 2.036, 0.8791, 2.154, 0.6542, 2.265, 0.8804, 2.036, 0.8791, 1.35, 0.6512, 1.692, 0.6397, 1.692, 0.8703, 1.349, 0.8797, 1.122, 0.652, 1.35, 0.6512, 1.349, 0.8797, 1.12, 0.8812, 0.8926, 0.6533, 1.122, 0.652, 1.12, 0.8812, 0.8905, 0.8834, 2.267, 1.11, 2.265, 0.8804, 2.557, 0.8853, 2.498, 1.112, 2.557, 0.8853, 2.698, 1.17, 2.498, 1.112, 2.037, 1.108, 2.036, 0.8791, 2.265, 0.8804, 2.267, 1.11, 1.807, 1.098, 1.692, 0.8703, 2.036, 0.8791, 2.037, 1.108, 1.349, 0.8797, 1.692, 0.8703, 1.578, 1.107, 1.348, 1.109, 1.807, 1.098, 1.578, 1.107, 1.692, 0.8703, 1.12, 0.8812, 1.349, 0.8797, 1.348, 1.109, 1.118, 1.111, 0.8905, 0.8834, 1.12, 0.8812, 1.118, 1.111, 0.8872, 1.114, 2.211, 1.338, 2.267, 1.11, 2.498, 1.112, 2.444, 1.34, 1.979, 1.337, 2.037, 1.108, 2.267, 1.11, 2.211, 1.338, 1.793, 1.312, 1.807, 1.098, 2.037, 1.108, 1.979, 1.337, 1.578, 1.107, 1.807, 1.098, 1.793, 1.312, 1.577, 1.336, 1.348, 1.109, 1.578, 1.107, 1.577, 1.336, 1.345, 1.338, 1.118, 1.111, 1.348, 1.109, 1.345, 1.338, 1.113, 1.341, 0.8872, 1.114, 1.118, 1.111, 1.113, 1.341, 0.8802, 1.345, 1.577, 1.336, 1.793, 1.312, 1.807, 1.495, 1.577, 1.495, 2.619, 1.393, 2.655, 1.495, 2.498, 1.495, 2.444, 1.34, 2.498, 1.495, 2.267, 1.495, 2.211, 1.338, 2.267, 1.495, 2.037, 1.495, 1.979, 1.337, 2.037, 1.495, 1.807, 1.495, 1.345, 1.338, 1.577, 1.336, 1.577, 1.495, 1.348, 1.495, 1.113, 1.341, 1.345, 1.338, 1.348, 1.495, 1.118, 1.495, 0.8802, 1.345, 1.113, 1.341, 1.118, 1.495, 0.8854, 1.495, 0.6581, 1.342, 0.8802, 1.345, 0.8854, 1.495, 0.7322, 1.494, 2.655, 1.495, 2.619, 1.393, 2.846, 1.294, 2.781, 1.495, 0.8802, 1.345, 0.6581, 1.342, 0.6757, 1.211, 2.781, 1.495, 2.846, 1.294, 2.995, 1.268, 2.995, 1.381, 0.9519, -0.4879, 1.015, -0.7141, 1.242, -0.7148, 1.241, -0.4866, 2.995, 1.381, 2.995, 1.494, 2.882, 1.494, 0.8872, 1.114, 0.6757, 1.211, 0.6584, 1.004, 2.842, 1.004, 2.846, 1.294, 2.698, 1.17, 2.995, 1.115, 2.995, 1.268, 2.846, 1.294, 0.8905, 0.8834, 0.6584, 1.004, 0.6617, 0.7715, 2.839, 0.7716, 2.842, 1.004, 2.557, 0.8853, 2.995, 0.8823, 2.995, 1.115, 2.842, 1.004, 0.8926, 0.6533, 0.6617, 0.7715, 0.6639, 0.5399, 2.836, 0.5399, 2.839, 0.7716, 2.555, 0.6544, 2.995, 0.6524, 2.995, 0.8823, 2.839, 0.7716, 0.9466, 0.4237, 0.6639, 0.5399, 0.6737, 0.3094, 2.827, 0.3094, 2.836, 0.5399, 2.606, 0.4234, 2.995, 0.4237, 2.995, 0.6524, 2.836, 0.5399, 1.237, 0.4228, 0.9466, 0.4237, 1.241, 0.1948, 1.577, 0.4095, 1.237, 0.4228, 1.241, 0.1948, 1.481, 0.008982, 1.648, 0.1644, 1.241, 0.1948, 2.596, 0.1955, 2.606, 0.4234, 2.368, 0.3103, 2.995, 0.1943, 2.827, 0.3094, 2.832, 0.08233, 2.995, 0.1943, 2.995, 0.4237, 2.827, 0.3094, 1.755, -0.1954, 1.648, 0.1644, 1.481, 0.008982, 1.755, -0.1954, 1.938, -0.006825, 1.648, 0.1644, 1.908, 0.3094, 1.648, 0.1644, 1.938, -0.006825, 2.138, 0.3098, 1.908, 0.3094, 1.938, -0.006825, 2.368, 0.3103, 2.138, 0.3098, 2.264, -0.1497, 2.596, 0.1955, 2.368, 0.3103, 2.55, -0.03203, 2.832, 0.08233, 2.596, 0.1955, 2.55, -0.03203, 2.995, -0.03503, 2.832, 0.08233, 2.831, -0.1436, 1.126, -0.2587, 1.239, -0.03197, 0.9496, -0.03205, 1.464, -0.2633, 1.481, 0.008982, 1.239, -0.03197, 1.464, -0.2633, 1.755, -0.1954, 1.481, 0.008982, 2.831, -0.1436, 2.55, -0.03203, 2.549, -0.2596, 2.995, -0.2634, 2.831, -0.1436, 2.83, -0.3703, 2.83, -0.3703, 2.549, -0.2596, 2.601, -0.4852, 2.995, -0.4942, 2.83, -0.3703, 2.83, -0.5986, 1.241, -0.4866, 1.242, -0.7148, 1.468, -0.716, 1.467, -0.4876, 1.467, -0.4876, 1.468, -0.716, 1.694, -0.709, 1.807, -0.4803, 1.919, -0.7167, 2.145, -0.7154, 2.146, -0.4871, 1.807, -0.4803, 2.145, -0.7154, 2.372, -0.7144, 2.373, -0.4861, 2.146, -0.4871, 2.372, -0.7144, 2.6, -0.7139, 2.601, -0.4852, 2.373, -0.4861, 2.773, -0.8254, 2.995, -0.7681, 2.995, -0.6548, 2.83, -0.5986, 2.83, -0.5986, 2.601, -0.4852, 2.6, -0.7139, 0.7355, -0.8269, 0.7322, -0.9944, 0.8886, -0.9941, 0.8731, -0.7935, 2.495, -0.994, 2.655, -0.9942, 2.773, -0.8254, 2.483, -0.879, 1.134, -0.9944, 1.242, -0.7148, 1.015, -0.7141, 1.359, -0.9941, 1.468, -0.716, 1.242, -0.7148, 1.578, -0.9936, 1.693, -0.8742, 1.359, -0.9941, 1.693, -0.8742, 1.694, -0.709, 1.468, -0.716, 1.919, -0.7167, 1.694, -0.709, 1.693, -0.8742, 2.031, -0.9941, 1.693, -0.8742, 1.807, -0.9936, 2.145, -0.7154, 1.919, -0.7167, 2.031, -0.9941, 2.372, -0.7144, 2.145, -0.7154, 2.253, -0.9942, 2.6, -0.7139, 2.372, -0.7144, 2.483, -0.879, 2.77, -0.9953, 2.995, -0.8815, 2.995, -0.7681, 2.773, -0.8254, 2.995, -0.8815, 2.77, -0.9953, 2.882, -0.9946, 0.5059, -0.6548, 0.506, -0.7681, 0.6202, -0.827, 0.6702, -0.5986, 0.6678, 0.08231, 0.6737, 0.3094, 0.5057, 0.1942, 0.6692, -0.1436, 0.6678, 0.08231, 0.5058, -0.03504, 0.6701, -0.3703, 0.6692, -0.1436, 0.5058, -0.2634, 0.6702, -0.5986, 0.6701, -0.3703, 0.5058, -0.4942, 0.506, -0.8815, 0.5062, -0.995, 0.6192, -0.9946, 0.6202, -0.827, 0.6202, -0.827, 0.6192, -0.9946, 0.7322, -0.9944, 0.7355, -0.8269, 0.5051, 1.28, 0.6581, 1.342, 0.7322, 1.494, 0.6192, 1.494])
me_snugglehammock.use_remesh_fix_poles = True
me_snugglehammock.use_remesh_preserve_attributes = False
me_snugglehammock.update()

# ---- objects
ob_snugglehammock = bpy.data.objects.new('SnuggleHammock', me_snugglehammock)

# ---- transforms, parenting, visibility, modifiers, constraints
ob_snugglehammock.location = (0.0, 0.0, 0.0)

# ---- collection membership
col_collection.objects.link(ob_snugglehammock)

# ---- scene / render settings (as saved in the file)
scene.frame_start = 1; scene.frame_end = 250; scene.frame_set(1)
scene.render.engine = 'BLENDER_EEVEE_NEXT'
scene.cycles.use_denoising = False
scene.cycles.samples = 128
scene.cycles.sampling_pattern = 'TABULATED_SOBOL'
scene.cycles.use_adaptive_sampling = False
scene.cycles.use_light_tree = False
scene.view_settings.view_transform = 'Filmic'
bpy.context.view_layer.update()

# ---- added for rendering (the .blend has no active camera and no usable light): camera, sun
cam_auto = bpy.data.cameras.new('AutoCamera')
cam_auto.lens = 50.0
cam_auto.sensor_width = 36.0
cam_auto.clip_end = 1000.0
ob_auto_camera = bpy.data.objects.new('AutoCamera', cam_auto)
scene.collection.objects.link(ob_auto_camera)
ob_auto_camera.location = (26.3799, -31.6526, 21.989)
ob_auto_camera.rotation_euler = (1.09748, -7.21219e-08, 0.694738)
scene.camera = ob_auto_camera
light_auto_sun = bpy.data.lights.new('AutoSun', 'SUN')
light_auto_sun.energy = 3.0
light_auto_sun.angle = 0.0523599
ob_auto_sun = bpy.data.objects.new('AutoSun', light_auto_sun)
scene.collection.objects.link(ob_auto_sun)
ob_auto_sun.rotation_euler = (0.872665, 0.174533, 0.523599)
bpy.context.view_layer.update()
